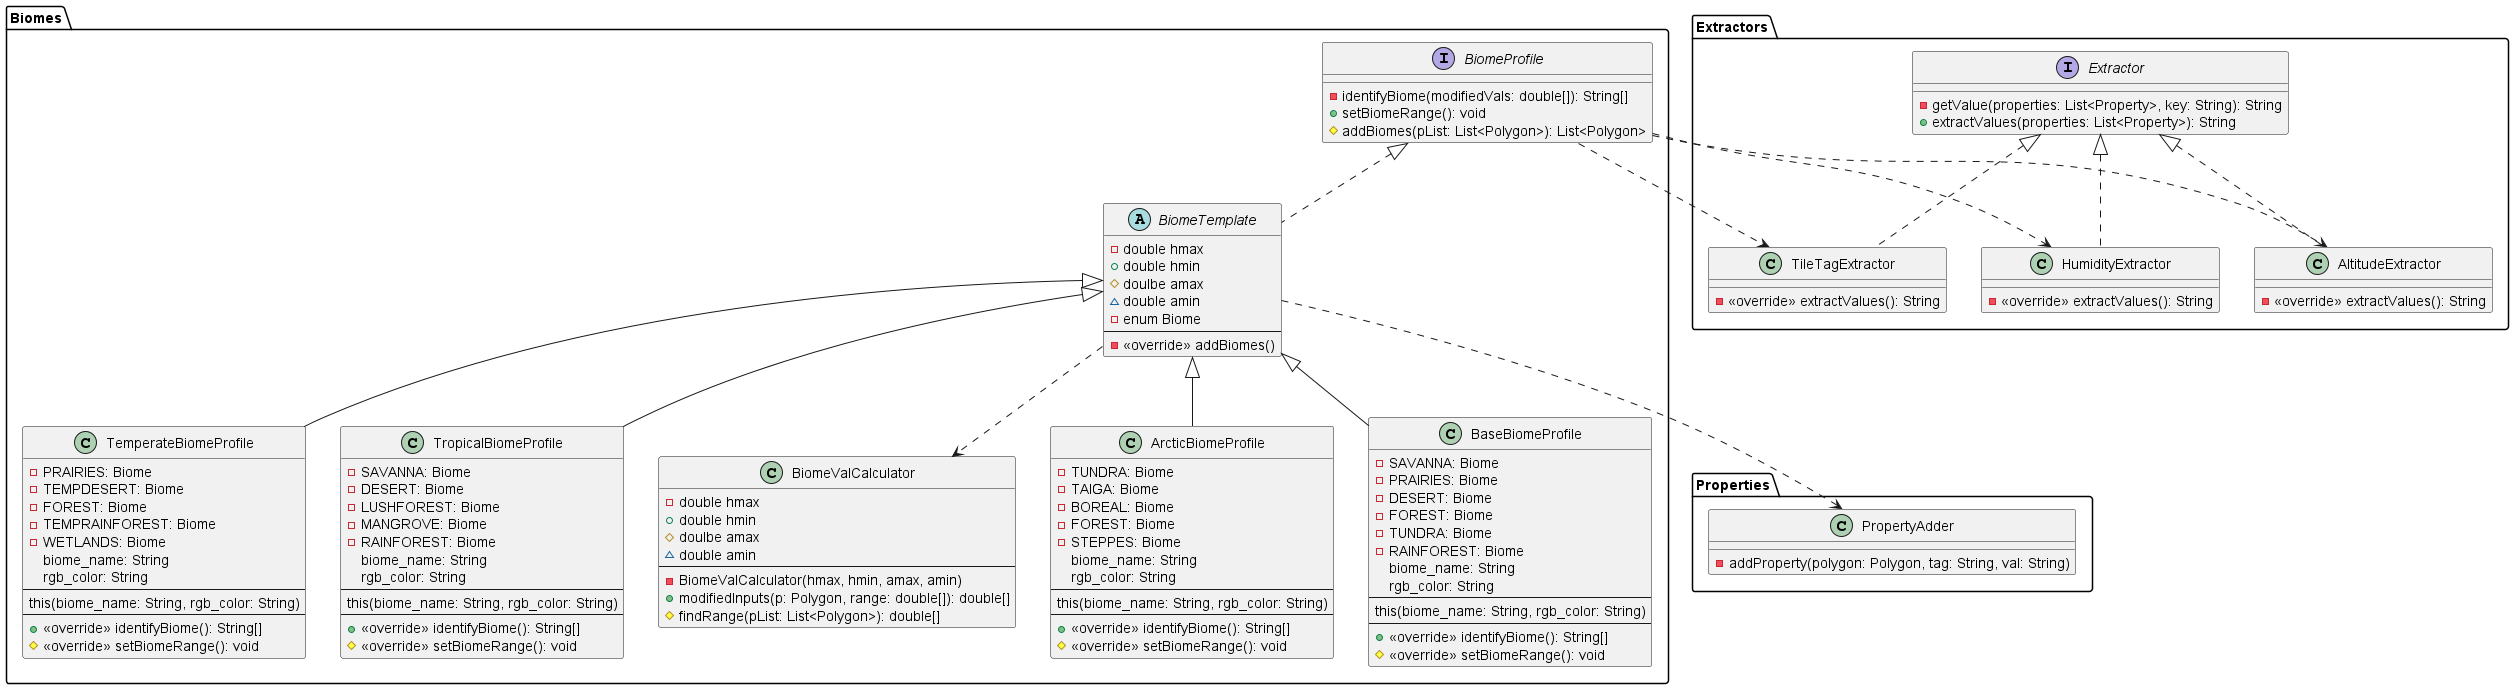

The diagram above was rendered by PlantUML. Its source (embedded in the PNG):
@startuml

package Biomes {
    interface BiomeProfile {
            -identifyBiome(modifiedVals: double[]): String[]
            +setBiomeRange(): void
            #addBiomes(pList: List<Polygon>): List<Polygon>
        }
        abstract class BiomeTemplate {
            -double hmax
            +double hmin
            #doulbe amax
            ~double amin
            -enum Biome
            ---
            -<<override>> addBiomes()
        }
        class ArcticBiomeProfile {
            -TUNDRA: Biome
            -TAIGA: Biome
            -BOREAL: Biome
            -FOREST: Biome
            -STEPPES: Biome
            biome_name: String
            rgb_color: String
            ---
            this(biome_name: String, rgb_color: String)
            ---
            +<<override>> identifyBiome(): String[]
            #<<override>> setBiomeRange(): void
        }
        class BaseBiomeProfile {
            -SAVANNA: Biome
            -PRAIRIES: Biome
            -DESERT: Biome
            -FOREST: Biome
            -TUNDRA: Biome
            -RAINFOREST: Biome
            biome_name: String
            rgb_color: String
            ---
            this(biome_name: String, rgb_color: String)
            ---
            +<<override>> identifyBiome(): String[]
            #<<override>> setBiomeRange(): void
        }
        class TemperateBiomeProfile {
            -PRAIRIES: Biome
            -TEMPDESERT: Biome
            -FOREST: Biome
            -TEMPRAINFOREST: Biome
            -WETLANDS: Biome
            biome_name: String
            rgb_color: String
            ---
            this(biome_name: String, rgb_color: String)
            ---
            +<<override>> identifyBiome(): String[]
            #<<override>> setBiomeRange(): void
        }
        class TropicalBiomeProfile {
            -SAVANNA: Biome
            -DESERT: Biome
            -LUSHFOREST: Biome
            -MANGROVE: Biome
            -RAINFOREST: Biome
            biome_name: String
            rgb_color: String
            ---
            this(biome_name: String, rgb_color: String)
            ---
            +<<override>> identifyBiome(): String[]
            #<<override>> setBiomeRange(): void
        }
        class BiomeValCalculator {
            -double hmax
            +double hmin
            #doulbe amax
            ~double amin
            ---
            -BiomeValCalculator(hmax, hmin, amax, amin)
            +modifiedInputs(p: Polygon, range: double[]): double[]
            #findRange(pList: List<Polygon>): double[] 
        }

        BiomeProfile <|.. BiomeTemplate
        BiomeTemplate <|-- ArcticBiomeProfile
        BiomeTemplate <|-- BaseBiomeProfile
        BiomeTemplate <|-- TemperateBiomeProfile
        BiomeTemplate <|-- TropicalBiomeProfile
        BiomeTemplate ..> BiomeValCalculator
}

package Extractors {
    interface Extractor {
        -getValue(properties: List<Property>, key: String): String
        +extractValues(properties: List<Property>): String

    }
    class AltitudeExtractor {
        -<<override>> extractValues(): String
    }
    class TileTagExtractor {
        -<<override>> extractValues(): String
    }
    class HumidityExtractor {
        -<<override>> extractValues(): String
    }
    Extractor <|.. AltitudeExtractor
    Extractor <|.. TileTagExtractor
    Extractor <|.. HumidityExtractor
}

package Properties {
    class PropertyAdder {
        -addProperty(polygon: Polygon, tag: String, val: String)
    }
}

BiomeTemplate ..> PropertyAdder
BiomeProfile ..> AltitudeExtractor
BiomeProfile ..> HumidityExtractor
BiomeProfile ..> TileTagExtractor


@enduml